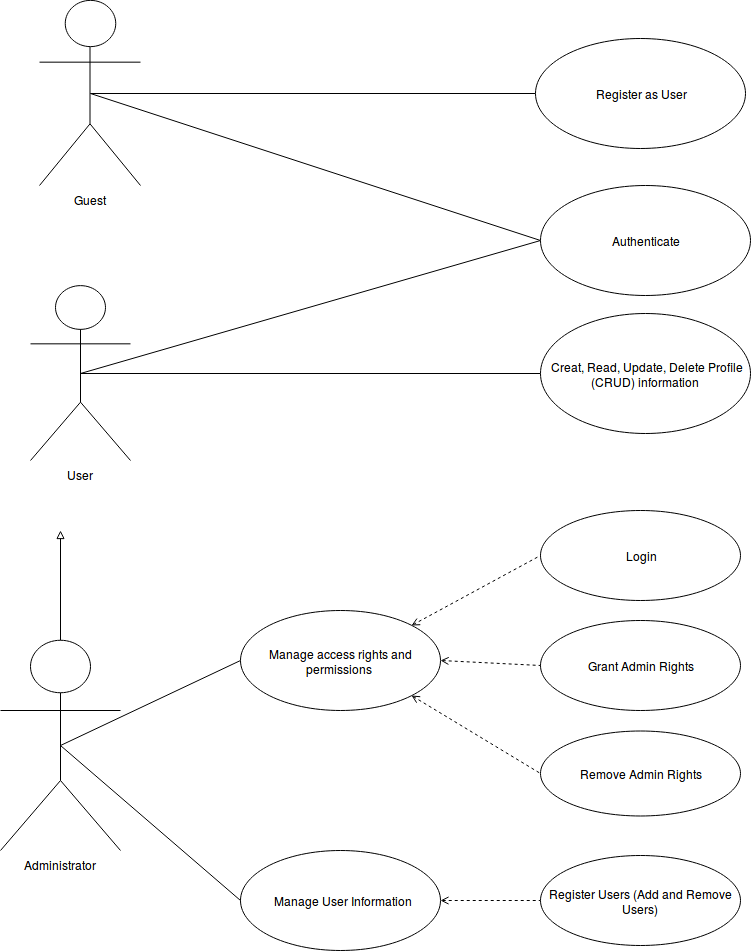

The diagram above was exported from draw.io. Its source (the exported page's mxGraphModel, read from the mxfile embedded in the PNG):
<mxGraphModel dx="819" dy="468" grid="1" gridSize="10" guides="1" tooltips="1" connect="1" arrows="1" fold="1" page="1" pageScale="1" pageWidth="850" pageHeight="1100" background="#ffffff" math="0" shadow="0">
  <root>
    <mxCell id="0" />
    <mxCell id="1" parent="0" />
    <mxCell id="2263aa3fe873aa30-28" style="edgeStyle=none;rounded=0;html=1;exitX=0.5;exitY=0.5;exitPerimeter=0;entryX=0;entryY=0.5;endArrow=none;endFill=0;jettySize=auto;orthogonalLoop=1;fontSize=10;" parent="1" source="764190f579865e19-6" target="764190f579865e19-24" edge="1">
      <mxGeometry relative="1" as="geometry" />
    </mxCell>
    <mxCell id="2263aa3fe873aa30-29" style="edgeStyle=none;rounded=0;html=1;exitX=0.5;exitY=0.5;exitPerimeter=0;entryX=0;entryY=0.5;endArrow=none;endFill=0;jettySize=auto;orthogonalLoop=1;fontSize=10;" parent="1" source="764190f579865e19-6" target="764190f579865e19-25" edge="1">
      <mxGeometry relative="1" as="geometry" />
    </mxCell>
    <mxCell id="764190f579865e19-6" value="&lt;font style=&quot;font-size: 12px&quot;&gt;User&lt;/font&gt;" style="shape=umlActor;verticalLabelPosition=bottom;labelBackgroundColor=#ffffff;verticalAlign=top;html=1;fontSize=10;" parent="1" vertex="1">
      <mxGeometry x="90" y="395" width="100" height="175" as="geometry" />
    </mxCell>
    <mxCell id="764190f579865e19-13" value="&lt;font style=&quot;font-size: 12px&quot;&gt;Grant Admin Rights&lt;/font&gt;" style="ellipse;whiteSpace=wrap;html=1;fontSize=10;" parent="1" vertex="1">
      <mxGeometry x="600" y="730" width="200" height="90" as="geometry" />
    </mxCell>
    <mxCell id="764190f579865e19-14" value="&lt;font style=&quot;font-size: 12px&quot;&gt;Remove Admin Rights&lt;/font&gt;" style="ellipse;whiteSpace=wrap;html=1;fontSize=10;" parent="1" vertex="1">
      <mxGeometry x="600" y="840" width="200" height="85" as="geometry" />
    </mxCell>
    <mxCell id="3" style="edgeStyle=none;rounded=0;html=1;exitX=1;exitY=0.5;entryX=0;entryY=0.5;endArrow=none;endFill=0;jettySize=auto;orthogonalLoop=1;fontSize=10;startArrow=open;startFill=0;dashed=1;" parent="1" source="764190f579865e19-15" target="764190f579865e19-16" edge="1">
      <mxGeometry relative="1" as="geometry" />
    </mxCell>
    <mxCell id="764190f579865e19-15" value="&lt;font style=&quot;font-size: 12px&quot;&gt;&amp;nbsp;Manage User Information&lt;/font&gt;" style="ellipse;whiteSpace=wrap;html=1;fontSize=10;" parent="1" vertex="1">
      <mxGeometry x="300" y="960" width="200" height="100" as="geometry" />
    </mxCell>
    <mxCell id="764190f579865e19-16" value="&lt;span style=&quot;font-size: 12px&quot;&gt;Register Users (Add and Remove Users)&lt;/span&gt;" style="ellipse;whiteSpace=wrap;html=1;fontSize=10;" parent="1" vertex="1">
      <mxGeometry x="600" y="965" width="200" height="90" as="geometry" />
    </mxCell>
    <mxCell id="2263aa3fe873aa30-26" style="edgeStyle=none;rounded=0;html=1;exitX=0.5;exitY=0.5;exitPerimeter=0;entryX=0;entryY=0.5;endArrow=none;endFill=0;jettySize=auto;orthogonalLoop=1;fontSize=10;" parent="1" source="764190f579865e19-23" target="764190f579865e19-26" edge="1">
      <mxGeometry relative="1" as="geometry" />
    </mxCell>
    <mxCell id="2263aa3fe873aa30-27" style="edgeStyle=none;rounded=0;html=1;exitX=0.5;exitY=0.5;exitPerimeter=0;entryX=0;entryY=0.5;endArrow=none;endFill=0;jettySize=auto;orthogonalLoop=1;fontSize=10;" parent="1" source="764190f579865e19-23" target="764190f579865e19-24" edge="1">
      <mxGeometry relative="1" as="geometry" />
    </mxCell>
    <mxCell id="764190f579865e19-23" value="&lt;font style=&quot;font-size: 12px&quot;&gt;Guest&lt;/font&gt;" style="shape=umlActor;verticalLabelPosition=bottom;labelBackgroundColor=#ffffff;verticalAlign=top;html=1;fontSize=10;" parent="1" vertex="1">
      <mxGeometry x="99" y="110" width="101" height="185" as="geometry" />
    </mxCell>
    <mxCell id="764190f579865e19-24" value="&lt;font style=&quot;font-size: 12px&quot;&gt;Authenticate&lt;/font&gt;" style="ellipse;whiteSpace=wrap;html=1;fontSize=10;" parent="1" vertex="1">
      <mxGeometry x="600" y="295" width="210" height="110" as="geometry" />
    </mxCell>
    <mxCell id="764190f579865e19-25" value="&lt;font style=&quot;font-size: 12px&quot;&gt;&amp;nbsp;Creat, Read, Update, Delete Profile (CRUD) information&lt;/font&gt;" style="ellipse;whiteSpace=wrap;html=1;fontSize=10;" parent="1" vertex="1">
      <mxGeometry x="600" y="423" width="210" height="120" as="geometry" />
    </mxCell>
    <mxCell id="764190f579865e19-26" value="&lt;font style=&quot;font-size: 12px&quot;&gt;Register as User&lt;/font&gt;" style="ellipse;whiteSpace=wrap;html=1;fontSize=10;" parent="1" vertex="1">
      <mxGeometry x="595" y="148" width="210" height="110" as="geometry" />
    </mxCell>
    <mxCell id="764190f579865e19-29" style="edgeStyle=none;rounded=0;html=1;exitX=0.5;exitY=0.5;exitPerimeter=0;entryX=0.5;entryY=0.5;entryPerimeter=0;jettySize=auto;orthogonalLoop=1;fontSize=10;" parent="1" source="764190f579865e19-23" target="764190f579865e19-23" edge="1">
      <mxGeometry relative="1" as="geometry" />
    </mxCell>
    <mxCell id="2263aa3fe873aa30-30" style="edgeStyle=none;rounded=0;html=1;exitX=0.5;exitY=0.5;exitPerimeter=0;entryX=0;entryY=0.5;endArrow=none;endFill=0;jettySize=auto;orthogonalLoop=1;fontSize=10;" parent="1" source="2263aa3fe873aa30-9" target="764190f579865e19-15" edge="1">
      <mxGeometry relative="1" as="geometry" />
    </mxCell>
    <mxCell id="6" style="edgeStyle=none;rounded=0;html=1;exitX=0.5;exitY=0.5;exitPerimeter=0;entryX=0;entryY=0.5;startArrow=none;startFill=0;endArrow=none;endFill=0;jettySize=auto;orthogonalLoop=1;fontSize=10;" parent="1" source="2263aa3fe873aa30-9" target="2" edge="1">
      <mxGeometry relative="1" as="geometry" />
    </mxCell>
    <mxCell id="11" style="edgeStyle=none;rounded=0;html=1;startArrow=block;startFill=0;endArrow=none;endFill=0;jettySize=auto;orthogonalLoop=1;fontSize=10;entryX=0.5;entryY=0.5;entryPerimeter=0;" parent="1" target="2263aa3fe873aa30-9" edge="1">
      <mxGeometry relative="1" as="geometry">
        <mxPoint x="120" y="660" as="targetPoint" />
        <mxPoint x="120" y="640" as="sourcePoint" />
      </mxGeometry>
    </mxCell>
    <mxCell id="2263aa3fe873aa30-9" value="&lt;font style=&quot;font-size: 12px&quot;&gt;Administrator&lt;/font&gt;" style="shape=umlActor;verticalLabelPosition=bottom;labelBackgroundColor=#ffffff;verticalAlign=top;html=1;fontSize=10;" parent="1" vertex="1">
      <mxGeometry x="60" y="750" width="120" height="210" as="geometry" />
    </mxCell>
    <mxCell id="4" style="edgeStyle=none;rounded=0;html=1;entryX=0;entryY=0.5;endArrow=none;endFill=0;jettySize=auto;orthogonalLoop=1;fontSize=10;startArrow=open;startFill=0;dashed=1;exitX=1;exitY=1;" parent="1" source="2" target="764190f579865e19-14" edge="1">
      <mxGeometry relative="1" as="geometry">
        <mxPoint x="490" y="865" as="sourcePoint" />
      </mxGeometry>
    </mxCell>
    <mxCell id="5" style="edgeStyle=none;rounded=0;html=1;exitX=1;exitY=0.5;entryX=0;entryY=0.5;endArrow=none;endFill=0;jettySize=auto;orthogonalLoop=1;fontSize=10;startArrow=open;startFill=0;dashed=1;" parent="1" source="2" target="764190f579865e19-13" edge="1">
      <mxGeometry relative="1" as="geometry" />
    </mxCell>
    <mxCell id="2" value="&lt;font style=&quot;font-size: 12px&quot;&gt;Manage access rights and permissions&amp;nbsp;&lt;/font&gt;" style="ellipse;whiteSpace=wrap;html=1;fontSize=10;" parent="1" vertex="1">
      <mxGeometry x="300" y="720" width="200" height="100" as="geometry" />
    </mxCell>
    <mxCell id="7" value="&lt;font style=&quot;font-size: 12px&quot;&gt;Login&lt;/font&gt;" style="ellipse;whiteSpace=wrap;html=1;fontSize=10;" parent="1" vertex="1">
      <mxGeometry x="600" y="620" width="200" height="90" as="geometry" />
    </mxCell>
    <mxCell id="8" style="edgeStyle=none;rounded=0;html=1;exitX=1;exitY=0;entryX=0;entryY=0.5;endArrow=none;endFill=0;jettySize=auto;orthogonalLoop=1;fontSize=10;startArrow=open;startFill=0;dashed=1;" parent="1" source="2" target="7" edge="1">
      <mxGeometry relative="1" as="geometry">
        <mxPoint x="510" y="780" as="sourcePoint" />
        <mxPoint x="600" y="785" as="targetPoint" />
      </mxGeometry>
    </mxCell>
  </root>
</mxGraphModel>